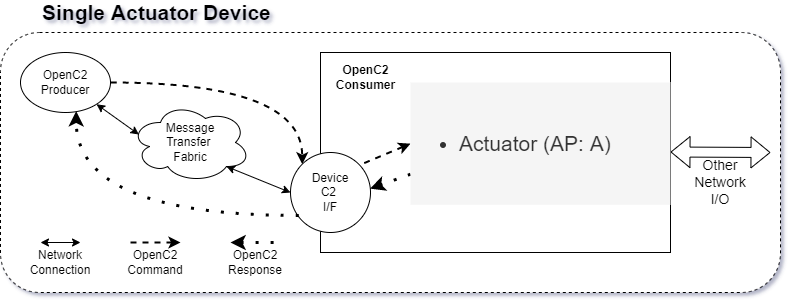

The diagram above was exported from draw.io. Its source (the exported page's mxGraphModel, read from the mxfile embedded in the PNG):
<mxGraphModel dx="1589" dy="1198" grid="1" gridSize="10" guides="1" tooltips="1" connect="1" arrows="1" fold="1" page="0" pageScale="1" pageWidth="850" pageHeight="1100" background="#FFFFFF" math="0" shadow="1">
  <root>
    <mxCell id="0" />
    <mxCell id="1" parent="0" />
    <mxCell id="993B5p1GKSKhrUJbOpZ0-32" value="" style="rounded=1;whiteSpace=wrap;html=1;fontSize=12;align=right;dashed=1;" parent="1" vertex="1">
      <mxGeometry x="20" y="50" width="780" height="260" as="geometry" />
    </mxCell>
    <mxCell id="993B5p1GKSKhrUJbOpZ0-19" value="" style="rounded=0;whiteSpace=wrap;html=1;verticalAlign=top;" parent="1" vertex="1">
      <mxGeometry x="340" y="70" width="350" height="200" as="geometry" />
    </mxCell>
    <mxCell id="kqSZZaFruOml1IrmjwZH-3" style="edgeStyle=orthogonalEdgeStyle;curved=1;rounded=0;orthogonalLoop=1;jettySize=auto;html=1;exitX=1;exitY=0.5;exitDx=0;exitDy=0;entryX=1;entryY=1;entryDx=0;entryDy=0;dashed=1;strokeWidth=2;" parent="1" source="993B5p1GKSKhrUJbOpZ0-1" target="993B5p1GKSKhrUJbOpZ0-3" edge="1">
      <mxGeometry relative="1" as="geometry" />
    </mxCell>
    <mxCell id="993B5p1GKSKhrUJbOpZ0-1" value="OpenC2&lt;br&gt;Producer" style="ellipse;whiteSpace=wrap;html=1;" parent="1" vertex="1">
      <mxGeometry x="40" y="70" width="90" height="60" as="geometry" />
    </mxCell>
    <mxCell id="993B5p1GKSKhrUJbOpZ0-3" value="Device&lt;br&gt;C2 &lt;br&gt;I/F" style="ellipse;whiteSpace=wrap;html=1;direction=west;align=center;" parent="1" vertex="1">
      <mxGeometry x="310" y="170" width="80" height="80" as="geometry" />
    </mxCell>
    <mxCell id="993B5p1GKSKhrUJbOpZ0-6" style="edgeStyle=none;rounded=0;orthogonalLoop=1;jettySize=auto;html=1;exitX=0.8;exitY=0.8;exitDx=0;exitDy=0;startArrow=classic;startFill=1;entryX=1;entryY=0.5;entryDx=0;entryDy=0;exitPerimeter=0;" parent="1" source="993B5p1GKSKhrUJbOpZ0-5" target="993B5p1GKSKhrUJbOpZ0-3" edge="1">
      <mxGeometry relative="1" as="geometry">
        <mxPoint x="320" y="120" as="targetPoint" />
      </mxGeometry>
    </mxCell>
    <mxCell id="993B5p1GKSKhrUJbOpZ0-5" value="Message&lt;br&gt;Transfer &lt;br&gt;Fabric" style="ellipse;shape=cloud;whiteSpace=wrap;html=1;" parent="1" vertex="1">
      <mxGeometry x="150" y="120" width="120" height="80" as="geometry" />
    </mxCell>
    <mxCell id="993B5p1GKSKhrUJbOpZ0-20" value="OpenC2&lt;br&gt;Consumer" style="text;html=1;resizable=0;autosize=1;align=center;verticalAlign=middle;points=[];fillColor=none;strokeColor=none;rounded=0;fontStyle=1" parent="1" vertex="1">
      <mxGeometry x="350" y="80" width="70" height="30" as="geometry" />
    </mxCell>
    <mxCell id="993B5p1GKSKhrUJbOpZ0-22" value="" style="shape=flexArrow;endArrow=classic;startArrow=classic;html=1;fontSize=14;" parent="1" edge="1">
      <mxGeometry width="50" height="50" relative="1" as="geometry">
        <mxPoint x="690" y="169.5" as="sourcePoint" />
        <mxPoint x="790" y="170" as="targetPoint" />
      </mxGeometry>
    </mxCell>
    <mxCell id="993B5p1GKSKhrUJbOpZ0-23" value="Other&lt;br&gt;Network&lt;br&gt;I/O" style="text;html=1;strokeColor=none;fillColor=none;align=center;verticalAlign=middle;whiteSpace=wrap;rounded=0;fontSize=14;" parent="1" vertex="1">
      <mxGeometry x="720" y="190" width="40" height="20" as="geometry" />
    </mxCell>
    <mxCell id="qZ_uK7k6YIWiPJy9Yg0v-2" style="edgeStyle=none;rounded=0;orthogonalLoop=1;jettySize=auto;html=1;startArrow=classic;startFill=1;entryX=0.07;entryY=0.4;entryDx=0;entryDy=0;entryPerimeter=0;" parent="1" source="993B5p1GKSKhrUJbOpZ0-1" target="993B5p1GKSKhrUJbOpZ0-5" edge="1">
      <mxGeometry relative="1" as="geometry">
        <mxPoint x="335" y="130" as="targetPoint" />
        <mxPoint x="279" y="126" as="sourcePoint" />
      </mxGeometry>
    </mxCell>
    <mxCell id="qZ_uK7k6YIWiPJy9Yg0v-7" value="" style="endArrow=classic;startArrow=classic;html=1;" parent="1" edge="1">
      <mxGeometry width="50" height="50" relative="1" as="geometry">
        <mxPoint x="60" y="260" as="sourcePoint" />
        <mxPoint x="100" y="260" as="targetPoint" />
      </mxGeometry>
    </mxCell>
    <mxCell id="qZ_uK7k6YIWiPJy9Yg0v-8" value="Network Connection" style="text;html=1;strokeColor=none;fillColor=none;align=center;verticalAlign=middle;whiteSpace=wrap;rounded=0;" parent="1" vertex="1">
      <mxGeometry x="60" y="270" width="40" height="20" as="geometry" />
    </mxCell>
    <mxCell id="kqSZZaFruOml1IrmjwZH-4" value="" style="endArrow=classic;html=1;dashed=1;strokeWidth=2;" parent="1" edge="1">
      <mxGeometry width="50" height="50" relative="1" as="geometry">
        <mxPoint x="150" y="260" as="sourcePoint" />
        <mxPoint x="200" y="260" as="targetPoint" />
      </mxGeometry>
    </mxCell>
    <mxCell id="kqSZZaFruOml1IrmjwZH-5" value="OpenC2&lt;br&gt;Command" style="text;html=1;strokeColor=none;fillColor=none;align=center;verticalAlign=middle;whiteSpace=wrap;rounded=0;" parent="1" vertex="1">
      <mxGeometry x="155" y="270" width="40" height="20" as="geometry" />
    </mxCell>
    <mxCell id="kqSZZaFruOml1IrmjwZH-7" value="" style="endArrow=classic;html=1;dashed=1;exitX=0.896;exitY=0.213;exitDx=0;exitDy=0;exitPerimeter=0;edgeStyle=orthogonalEdgeStyle;curved=1;entryX=0.619;entryY=0.978;entryDx=0;entryDy=0;entryPerimeter=0;dashPattern=1 4;strokeWidth=3;" parent="1" source="993B5p1GKSKhrUJbOpZ0-3" target="993B5p1GKSKhrUJbOpZ0-1" edge="1">
      <mxGeometry width="50" height="50" relative="1" as="geometry">
        <mxPoint x="150" y="170" as="sourcePoint" />
        <mxPoint x="200" y="120" as="targetPoint" />
      </mxGeometry>
    </mxCell>
    <mxCell id="kqSZZaFruOml1IrmjwZH-8" value="" style="endArrow=none;html=1;dashed=1;strokeWidth=3;endFill=0;startArrow=classic;startFill=1;dashPattern=1 4;" parent="1" edge="1">
      <mxGeometry width="50" height="50" relative="1" as="geometry">
        <mxPoint x="250" y="260" as="sourcePoint" />
        <mxPoint x="300" y="260" as="targetPoint" />
      </mxGeometry>
    </mxCell>
    <mxCell id="kqSZZaFruOml1IrmjwZH-9" value="OpenC2&lt;br&gt;Response" style="text;html=1;strokeColor=none;fillColor=none;align=center;verticalAlign=middle;whiteSpace=wrap;rounded=0;" parent="1" vertex="1">
      <mxGeometry x="255" y="270" width="40" height="20" as="geometry" />
    </mxCell>
    <mxCell id="HJVGDeB5aCi0RqmbtR7R-35" value="&lt;b&gt;Single Actuator Device&lt;/b&gt;" style="text;html=1;strokeColor=none;fillColor=none;align=left;verticalAlign=middle;whiteSpace=wrap;rounded=0;fontSize=21;" parent="1" vertex="1">
      <mxGeometry x="60" y="20" width="400" height="20" as="geometry" />
    </mxCell>
    <mxCell id="HJVGDeB5aCi0RqmbtR7R-69" value="" style="endArrow=none;html=1;entryX=0;entryY=1;entryDx=0;entryDy=0;rounded=0;dashed=1;strokeWidth=2;startArrow=classic;startFill=1;endFill=0;exitX=0;exitY=0.5;exitDx=0;exitDy=0;" parent="1" source="HJVGDeB5aCi0RqmbtR7R-71" edge="1">
      <mxGeometry width="50" height="50" relative="1" as="geometry">
        <mxPoint x="450" y="171.15999999999997" as="sourcePoint" />
        <mxPoint x="378.28427124745735" y="182.87572875254256" as="targetPoint" />
      </mxGeometry>
    </mxCell>
    <mxCell id="HJVGDeB5aCi0RqmbtR7R-70" value="" style="endArrow=none;html=1;dashed=1;strokeWidth=3;endFill=0;startArrow=classic;startFill=1;dashPattern=1 4;entryX=0;entryY=0.75;entryDx=0;entryDy=0;exitX=0.005;exitY=0.577;exitDx=0;exitDy=0;exitPerimeter=0;" parent="1" target="HJVGDeB5aCi0RqmbtR7R-71" edge="1">
      <mxGeometry width="50" height="50" relative="1" as="geometry">
        <mxPoint x="389.5999999999999" y="206.1599999999999" as="sourcePoint" />
        <mxPoint x="440" y="210.96999999999997" as="targetPoint" />
      </mxGeometry>
    </mxCell>
    <mxCell id="HJVGDeB5aCi0RqmbtR7R-71" value="&lt;ul&gt;&lt;li&gt;&lt;span&gt;Actuator (AP: A)&lt;/span&gt;&lt;/li&gt;&lt;/ul&gt;" style="text;html=1;strokeColor=none;fillColor=#f5f5f5;align=left;verticalAlign=middle;whiteSpace=wrap;rounded=0;spacingTop=0;spacing=9;fontSize=21;fontColor=#333333;" parent="1" vertex="1">
      <mxGeometry x="430" y="100" width="260" height="122.32" as="geometry" />
    </mxCell>
  </root>
</mxGraphModel>